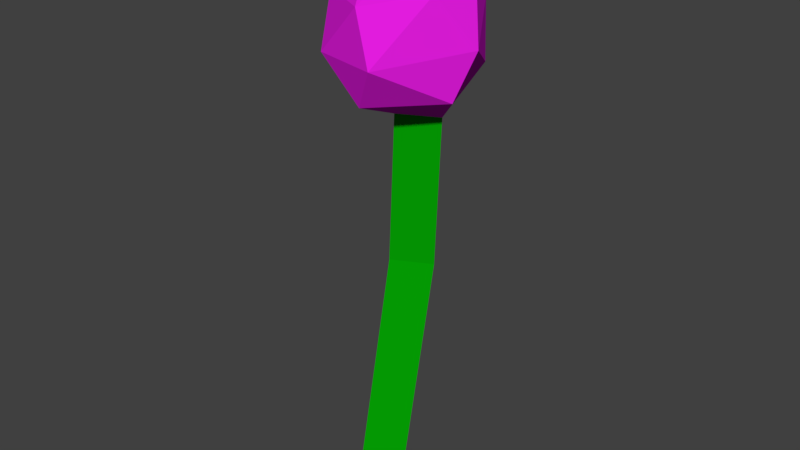 # Source: roundflower.blend  (saved by Blender 2.78.0; exported with 4.5.12 LTS)
import bpy
from mathutils import Matrix  # noqa: F401  (used for matrix-valued properties, if any)

bpy.ops.wm.read_factory_settings(use_empty=True)
scene = bpy.context.scene
scene.name = 'Scene'

# ---- collections
col_collection_1 = bpy.data.collections.new('Collection 1'); scene.collection.children.link(col_collection_1)

# ---- materials (node trees are filled in below, after node groups)
mat_purple = bpy.data.materials.new('purple')
mat_purple.alpha_threshold = 0.0
mat_purple.use_transparent_shadow = False
mat_purple.diffuse_color = (0.8, 0.01245, 0.7671, 1.0)
mat_purple.roughness = 0.5
mat_green = bpy.data.materials.new('green')
mat_green.alpha_threshold = 0.0
mat_green.use_transparent_shadow = False
mat_green.diffuse_color = (0.001556, 0.3672, 0.001037, 1.0)
mat_green.roughness = 0.5

# ---- material node trees

# ---- world
world_world = bpy.data.worlds.new('World'); scene.world = world_world
world_world.color = (0.05088, 0.05088, 0.05088)
world_world.use_sun_shadow = False
world_world.sun_shadow_jitter_overblur = 0.0
world_world.cycles.sampling_method = 'MANUAL'

# ---- meshes
me_icosphere = bpy.data.meshes.new('Icosphere')
me_icosphere.from_pydata([(-1.578, 0.2203, 0.2281), (-0.8754, 0.9443, 0.5144), (-1.576, -0.3312, 1.276), (-1.256, 0.6677, 1.276), (-0.2617, 0.8403, 0.9894), (-0.6401, 0.2203, 1.746), (-0.8006, -0.3398, -0.1524), (-0.7322, -0.9443, 0.2281), (0.1189, -0.3312, 0.2281), (-0.3097, -0.05201, -0.2057), (-1.434, -0.2982, 0.02051), (-0.8171, 0.2203, -0.2424), (-0.2012, 0.6677, 0.2281), (0.3153, -0.05201, 0.8055), (-0.406, -1.045, 0.8055), (-1.316, -0.861, 0.7519), (-1.316, 0.757, 0.7519), (-1.772, -0.05201, 0.6983), (0.1211, 0.2203, 1.276), (-0.664, -0.8538, 1.43), (-0.02362, -0.2982, 1.483), (-1.148, -0.05201, 1.71), (-2.179, -0.9492, -2.499), (-0.859, -0.6925, -2.097), (-0.368, -0.4047, -2.15), (-0.8754, -0.1324, -2.187), (-0.8829, -1.72, -4.932), (-0.392, -1.433, -4.985), (-0.8994, -1.16, -5.022)], [], [(12, 9, 11), (0, 10, 17), (1, 0, 16), (8, 13, 14), (7, 14, 15), (12, 4, 13), (2, 19, 21), (3, 2, 21), (4, 3, 5), (20, 18, 5), (18, 4, 5), (5, 3, 21), (21, 19, 5), (19, 20, 5), (13, 4, 18), (1, 3, 4), (1, 16, 3), (17, 2, 3), (15, 19, 2), (15, 14, 19), (14, 20, 19), (14, 13, 20), (13, 18, 20), (4, 12, 1), (16, 17, 3), (16, 0, 17), (17, 15, 2), (17, 10, 15), (10, 7, 15), (7, 8, 14), (8, 12, 13), (9, 7, 6), (11, 1, 12), (11, 0, 1), (11, 10, 0), (6, 7, 10), (8, 9, 12), (11, 6, 10), (9, 8, 7), (9, 6, 23, 24), (11, 9, 24, 25), (25, 24, 27, 28), (6, 11, 25, 23), (28, 27, 26), (23, 25, 28, 26), (24, 23, 26, 27)])
me_icosphere.polygons.foreach_set('material_index', [0, 0, 0, 0, 0, 0, 0, 0, 0, 0, 0, 0, 0, 0, 0, 0, 0, 0, 0, 0, 0, 0, 0, 0, 0, 0, 0, 0, 0, 0, 0, 0, 0, 0, 0, 0, 0, 0, 0, 1, 1, 1, 1, 1, 1, 1])
me_icosphere.materials.append(mat_purple)
me_icosphere.materials.append(mat_green)
me_icosphere.use_remesh_preserve_volume = False
me_icosphere.use_remesh_preserve_attributes = False
me_icosphere.use_mirror_vertex_groups = False
me_icosphere.update()
arm_armature_002 = bpy.data.armatures.new('Armature.002')  # bones are not reproduced

# ---- objects
ob_armature = bpy.data.objects.new('Armature', arm_armature_002)
ob_icosphere = bpy.data.objects.new('Icosphere', me_icosphere)

# ---- transforms, parenting, visibility, modifiers, constraints
ob_armature.location = (-0.2433, -0.1924, -0.05571)
ob_armature.lineart.crease_threshold = 0.0
ob_icosphere.parent = ob_armature
ob_icosphere.matrix_parent_inverse = Matrix(((1.0, 0.0, 0.0, 0.2433), (0.0, 1.0, 0.0, 0.1924), (0.0, 0.0, 1.0, 0.05571), (0.0, 0.0, 0.0, 1.0)))
ob_icosphere.location = (0.5204, 0.3292, 5.091)
ob_icosphere.rotation_euler = (0.1705, 0.00799, -0.03989)
ob_icosphere.show_in_front = True
ob_icosphere.lineart.crease_threshold = 0.0
_vg = ob_icosphere.vertex_groups.new(name='Bone')
for _i, _w in zip([22, 23, 24, 25, 26, 27, 28], [1.0, 0.9364, 0.9408, 0.1665, 0.9997, 1.002, 0.9969]): _vg.add([_i], _w, 'REPLACE')
_vg = ob_icosphere.vertex_groups.new(name='Bone.001')
for _i, _w in zip([23, 24, 25], [0.05879, 0.05432, 0.8267]): _vg.add([_i], _w, 'REPLACE')
_vg = ob_icosphere.vertex_groups.new(name='Bone.002')
for _i, _w in zip([0, 1, 2, 3, 4, 5, 6, 7, 8, 9, 10, 11, 12, 13, 14, 15, 16, 17, 18, 19, 20, 21], [0.9982, 0.9989, 0.9997, 0.9997, 0.9995, 1.0, 0.9883, 0.9973, 0.9976, 0.9895, 0.9969, 0.9915, 0.998, 0.9992, 0.9991, 0.9992, 0.9993, 0.9991, 0.9997, 0.9997, 0.9998, 0.9999]): _vg.add([_i], _w, 'REPLACE')
_m = ob_icosphere.modifiers.new('Armature', 'ARMATURE')
_m.object = ob_armature

# ---- collection membership
col_collection_1.objects.link(ob_armature)
col_collection_1.objects.link(ob_icosphere)

# ---- scene / render settings (as saved in the file)
scene.frame_start = 1; scene.frame_end = 240; scene.frame_set(0)
scene.render.engine = 'BLENDER_EEVEE_NEXT'
scene.render.resolution_percentage = 50
scene.render.dither_intensity = 0.0
scene.cycles.use_denoising = False
scene.cycles.samples = 128
scene.cycles.sampling_pattern = 'TABULATED_SOBOL'
scene.cycles.light_sampling_threshold = 0.0
scene.cycles.use_adaptive_sampling = False
scene.cycles.use_light_tree = False
scene.cycles.blur_glossy = 0.0
scene.cycles.sample_clamp_indirect = 0.0
scene.view_settings.view_transform = 'Standard'
bpy.context.view_layer.update()

# ---- added for rendering (the .blend has no active camera and no usable light): camera, sun
cam_auto = bpy.data.cameras.new('AutoCamera')
cam_auto.lens = 50.0
cam_auto.sensor_width = 36.0
cam_auto.clip_end = 1000.0
ob_auto_camera = bpy.data.objects.new('AutoCamera', cam_auto)
scene.collection.objects.link(ob_auto_camera)
ob_auto_camera.location = (7.57099, -9.27949, 9.66892)
ob_auto_camera.rotation_euler = (1.09748, -7.21219e-08, 0.694738)
scene.camera = ob_auto_camera
light_auto_sun = bpy.data.lights.new('AutoSun', 'SUN')
light_auto_sun.energy = 3.0
light_auto_sun.angle = 0.0523599
ob_auto_sun = bpy.data.objects.new('AutoSun', light_auto_sun)
scene.collection.objects.link(ob_auto_sun)
ob_auto_sun.rotation_euler = (0.872665, 0.174533, 0.523599)
bpy.context.view_layer.update()
